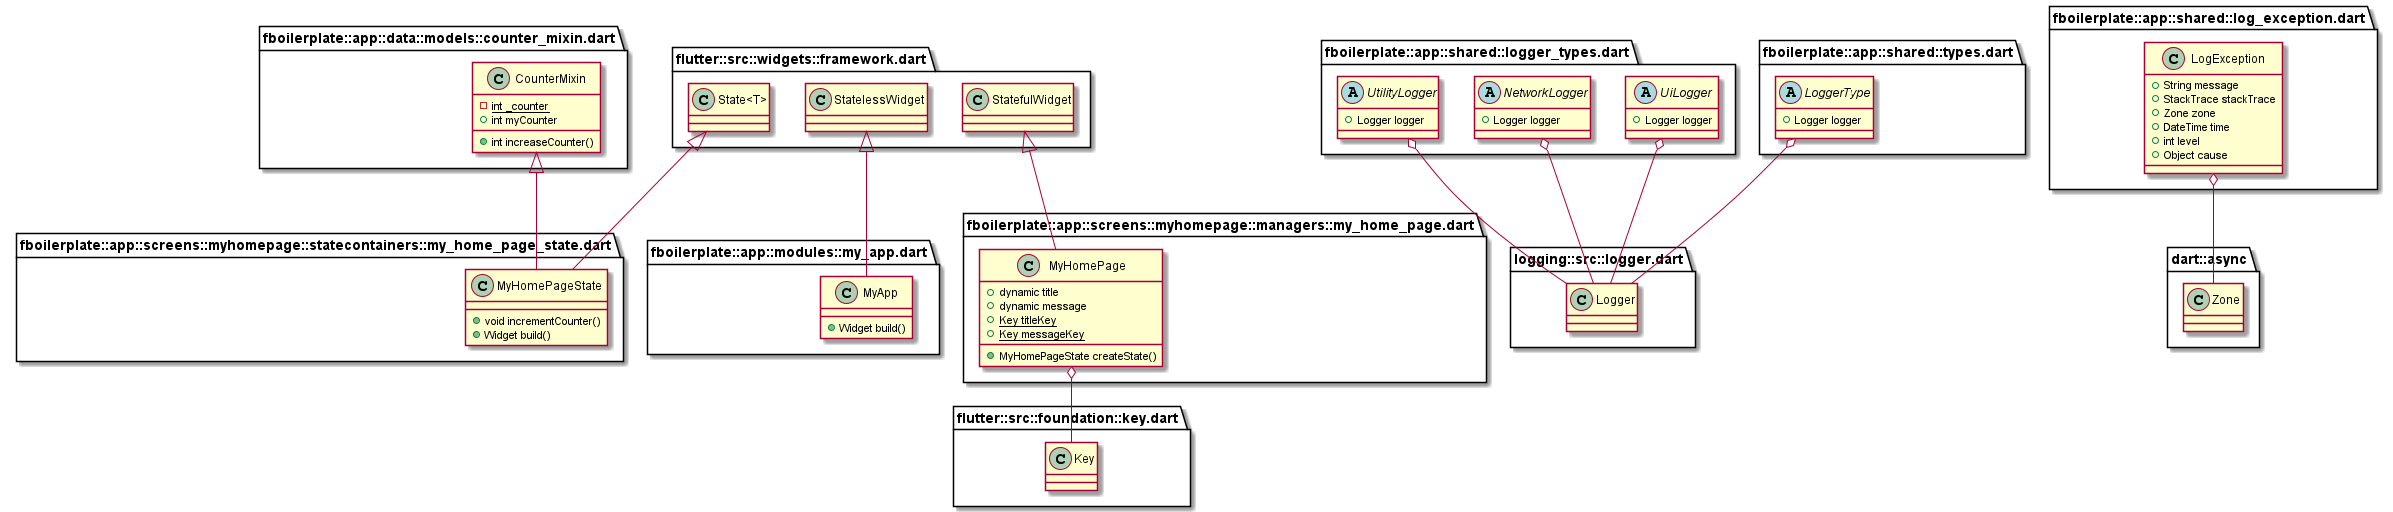

The diagram above was rendered by PlantUML. Its source (embedded in the PNG):
@startuml
set namespaceSeparator ::

class "fboilerplate::app::data::models::counter_mixin.dart::CounterMixin" {
  {static} -int _counter
  +int myCounter
  +int increaseCounter()
}

class "fboilerplate::app::modules::my_app.dart::MyApp" {
  +Widget build()
}

"flutter::src::widgets::framework.dart::StatelessWidget" <|-- "fboilerplate::app::modules::my_app.dart::MyApp"

class "fboilerplate::app::screens::myhomepage::managers::my_home_page.dart::MyHomePage" {
  +dynamic title
  +dynamic message
  {static} +Key titleKey
  {static} +Key messageKey
  +MyHomePageState createState()
}

"fboilerplate::app::screens::myhomepage::managers::my_home_page.dart::MyHomePage" o-- "flutter::src::foundation::key.dart::Key"
"flutter::src::widgets::framework.dart::StatefulWidget" <|-- "fboilerplate::app::screens::myhomepage::managers::my_home_page.dart::MyHomePage"

class "fboilerplate::app::screens::myhomepage::statecontainers::my_home_page_state.dart::MyHomePageState" {
  +void incrementCounter()
  +Widget build()
}

"flutter::src::widgets::framework.dart::State<T>" <|-- "fboilerplate::app::screens::myhomepage::statecontainers::my_home_page_state.dart::MyHomePageState"
"fboilerplate::app::data::models::counter_mixin.dart::CounterMixin" <|-- "fboilerplate::app::screens::myhomepage::statecontainers::my_home_page_state.dart::MyHomePageState"

abstract class "fboilerplate::app::shared::logger_types.dart::UiLogger" {
  +Logger logger
}

"fboilerplate::app::shared::logger_types.dart::UiLogger" o-- "logging::src::logger.dart::Logger"

abstract class "fboilerplate::app::shared::logger_types.dart::NetworkLogger" {
  +Logger logger
}

"fboilerplate::app::shared::logger_types.dart::NetworkLogger" o-- "logging::src::logger.dart::Logger"

abstract class "fboilerplate::app::shared::logger_types.dart::UtilityLogger" {
  +Logger logger
}

"fboilerplate::app::shared::logger_types.dart::UtilityLogger" o-- "logging::src::logger.dart::Logger"

class "fboilerplate::app::shared::log_exception.dart::LogException" {
  +String message
  +StackTrace stackTrace
  +Zone zone
  +DateTime time
  +int level
  +Object cause
}

"fboilerplate::app::shared::log_exception.dart::LogException" o-- "dart::async::Zone"

abstract class "fboilerplate::app::shared::types.dart::LoggerType" {
  +Logger logger
}

"fboilerplate::app::shared::types.dart::LoggerType" o-- "logging::src::logger.dart::Logger"


@enduml